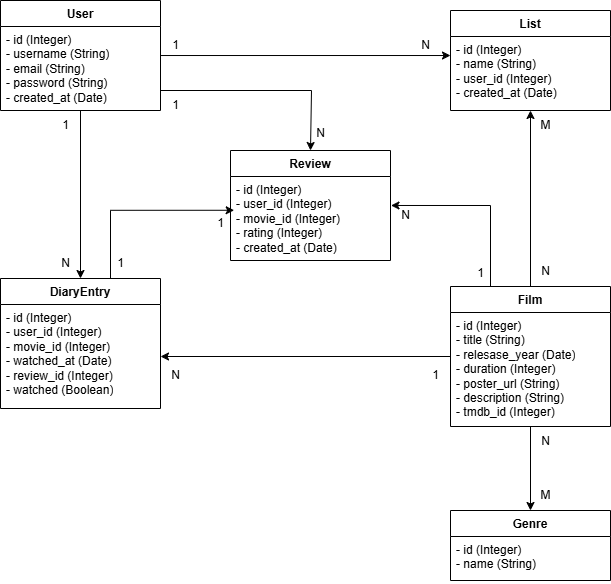

The diagram above was exported from draw.io. Its source (the exported page's mxGraphModel, read from the mxfile embedded in the PNG):
<mxGraphModel dx="1050" dy="1669" grid="1" gridSize="10" guides="1" tooltips="1" connect="1" arrows="1" fold="1" page="1" pageScale="1" pageWidth="850" pageHeight="1100" math="0" shadow="0">
  <root>
    <mxCell id="0" />
    <mxCell id="1" parent="0" />
    <mxCell id="SZnMO-mAjJ1g-StjDDcq-25" style="edgeStyle=orthogonalEdgeStyle;rounded=0;orthogonalLoop=1;jettySize=auto;html=1;entryX=0.5;entryY=0;entryDx=0;entryDy=0;" edge="1" parent="1" source="SZnMO-mAjJ1g-StjDDcq-1" target="SZnMO-mAjJ1g-StjDDcq-7">
      <mxGeometry relative="1" as="geometry" />
    </mxCell>
    <mxCell id="SZnMO-mAjJ1g-StjDDcq-33" style="edgeStyle=orthogonalEdgeStyle;rounded=0;orthogonalLoop=1;jettySize=auto;html=1;" edge="1" parent="1" source="SZnMO-mAjJ1g-StjDDcq-1" target="SZnMO-mAjJ1g-StjDDcq-11">
      <mxGeometry relative="1" as="geometry" />
    </mxCell>
    <mxCell id="SZnMO-mAjJ1g-StjDDcq-37" style="edgeStyle=orthogonalEdgeStyle;rounded=0;orthogonalLoop=1;jettySize=auto;html=1;entryX=1;entryY=0.5;entryDx=0;entryDy=0;" edge="1" parent="1" source="SZnMO-mAjJ1g-StjDDcq-1" target="SZnMO-mAjJ1g-StjDDcq-15">
      <mxGeometry relative="1" as="geometry" />
    </mxCell>
    <mxCell id="SZnMO-mAjJ1g-StjDDcq-1" value="Film" style="swimlane;fontStyle=1;align=center;verticalAlign=top;childLayout=stackLayout;horizontal=1;startSize=26;horizontalStack=0;resizeParent=1;resizeParentMax=0;resizeLast=0;collapsible=1;marginBottom=0;whiteSpace=wrap;html=1;" vertex="1" parent="1">
      <mxGeometry x="780" y="256" width="160" height="140" as="geometry" />
    </mxCell>
    <mxCell id="SZnMO-mAjJ1g-StjDDcq-2" value="- id (Integer)&lt;div&gt;- title (String)&lt;/div&gt;&lt;div&gt;- relesase_year (Date)&lt;/div&gt;&lt;div&gt;- duration (Integer)&lt;/div&gt;&lt;div&gt;- poster_url (String)&lt;/div&gt;&lt;div&gt;- description (String)&lt;/div&gt;&lt;div&gt;- tmdb_id (Integer)&lt;/div&gt;" style="text;strokeColor=none;fillColor=none;align=left;verticalAlign=top;spacingLeft=4;spacingRight=4;overflow=hidden;rotatable=0;points=[[0,0.5],[1,0.5]];portConstraint=eastwest;whiteSpace=wrap;html=1;" vertex="1" parent="SZnMO-mAjJ1g-StjDDcq-1">
      <mxGeometry y="26" width="160" height="114" as="geometry" />
    </mxCell>
    <mxCell id="SZnMO-mAjJ1g-StjDDcq-22" style="edgeStyle=orthogonalEdgeStyle;rounded=0;orthogonalLoop=1;jettySize=auto;html=1;entryX=0.5;entryY=0;entryDx=0;entryDy=0;" edge="1" parent="1" source="SZnMO-mAjJ1g-StjDDcq-5" target="SZnMO-mAjJ1g-StjDDcq-14">
      <mxGeometry relative="1" as="geometry" />
    </mxCell>
    <mxCell id="SZnMO-mAjJ1g-StjDDcq-43" style="edgeStyle=orthogonalEdgeStyle;rounded=0;orthogonalLoop=1;jettySize=auto;html=1;entryX=0.5;entryY=0;entryDx=0;entryDy=0;" edge="1" parent="1" source="SZnMO-mAjJ1g-StjDDcq-5" target="SZnMO-mAjJ1g-StjDDcq-9">
      <mxGeometry relative="1" as="geometry">
        <mxPoint x="640" y="110" as="targetPoint" />
        <Array as="points">
          <mxPoint x="641" y="60" />
        </Array>
      </mxGeometry>
    </mxCell>
    <mxCell id="SZnMO-mAjJ1g-StjDDcq-5" value="User" style="swimlane;fontStyle=1;align=center;verticalAlign=top;childLayout=stackLayout;horizontal=1;startSize=26;horizontalStack=0;resizeParent=1;resizeParentMax=0;resizeLast=0;collapsible=1;marginBottom=0;whiteSpace=wrap;html=1;" vertex="1" parent="1">
      <mxGeometry x="330" y="-30" width="160" height="110" as="geometry" />
    </mxCell>
    <mxCell id="SZnMO-mAjJ1g-StjDDcq-6" value="- id (Integer)&lt;div&gt;- username (String)&lt;/div&gt;&lt;div&gt;- email (String)&lt;/div&gt;&lt;div&gt;- password (String)&lt;/div&gt;&lt;div&gt;- created_at (Date)&lt;/div&gt;" style="text;strokeColor=none;fillColor=none;align=left;verticalAlign=top;spacingLeft=4;spacingRight=4;overflow=hidden;rotatable=0;points=[[0,0.5],[1,0.5]];portConstraint=eastwest;whiteSpace=wrap;html=1;" vertex="1" parent="SZnMO-mAjJ1g-StjDDcq-5">
      <mxGeometry y="26" width="160" height="84" as="geometry" />
    </mxCell>
    <mxCell id="SZnMO-mAjJ1g-StjDDcq-7" value="Genre" style="swimlane;fontStyle=1;align=center;verticalAlign=top;childLayout=stackLayout;horizontal=1;startSize=26;horizontalStack=0;resizeParent=1;resizeParentMax=0;resizeLast=0;collapsible=1;marginBottom=0;whiteSpace=wrap;html=1;" vertex="1" parent="1">
      <mxGeometry x="780" y="480" width="160" height="70" as="geometry" />
    </mxCell>
    <mxCell id="SZnMO-mAjJ1g-StjDDcq-8" value="- id (Integer)&lt;div&gt;- name (String)&lt;/div&gt;" style="text;strokeColor=none;fillColor=none;align=left;verticalAlign=top;spacingLeft=4;spacingRight=4;overflow=hidden;rotatable=0;points=[[0,0.5],[1,0.5]];portConstraint=eastwest;whiteSpace=wrap;html=1;" vertex="1" parent="SZnMO-mAjJ1g-StjDDcq-7">
      <mxGeometry y="26" width="160" height="44" as="geometry" />
    </mxCell>
    <mxCell id="SZnMO-mAjJ1g-StjDDcq-9" value="Review" style="swimlane;fontStyle=1;align=center;verticalAlign=top;childLayout=stackLayout;horizontal=1;startSize=26;horizontalStack=0;resizeParent=1;resizeParentMax=0;resizeLast=0;collapsible=1;marginBottom=0;whiteSpace=wrap;html=1;" vertex="1" parent="1">
      <mxGeometry x="560" y="120" width="160" height="110" as="geometry" />
    </mxCell>
    <mxCell id="SZnMO-mAjJ1g-StjDDcq-10" value="- id (Integer)&lt;div&gt;- user_id (Integer)&lt;br&gt;&lt;/div&gt;&lt;div&gt;- movie_id (Integer)&lt;/div&gt;&lt;div&gt;- rating (Integer)&lt;/div&gt;&lt;div&gt;- created_at (Date)&lt;/div&gt;" style="text;strokeColor=none;fillColor=none;align=left;verticalAlign=top;spacingLeft=4;spacingRight=4;overflow=hidden;rotatable=0;points=[[0,0.5],[1,0.5]];portConstraint=eastwest;whiteSpace=wrap;html=1;" vertex="1" parent="SZnMO-mAjJ1g-StjDDcq-9">
      <mxGeometry y="26" width="160" height="84" as="geometry" />
    </mxCell>
    <mxCell id="SZnMO-mAjJ1g-StjDDcq-11" value="List" style="swimlane;fontStyle=1;align=center;verticalAlign=top;childLayout=stackLayout;horizontal=1;startSize=26;horizontalStack=0;resizeParent=1;resizeParentMax=0;resizeLast=0;collapsible=1;marginBottom=0;whiteSpace=wrap;html=1;" vertex="1" parent="1">
      <mxGeometry x="780" y="-20" width="160" height="100" as="geometry" />
    </mxCell>
    <mxCell id="SZnMO-mAjJ1g-StjDDcq-12" value="- id (Integer)&lt;div&gt;- name (String)&lt;/div&gt;&lt;div&gt;-&amp;nbsp;&lt;span style=&quot;background-color: transparent; color: light-dark(rgb(0, 0, 0), rgb(255, 255, 255));&quot;&gt;user_id (Integer)&lt;/span&gt;&lt;/div&gt;&lt;div&gt;-&amp;nbsp;&lt;span style=&quot;background-color: transparent; color: light-dark(rgb(0, 0, 0), rgb(255, 255, 255));&quot;&gt;created_at (Date)&lt;/span&gt;&lt;/div&gt;&lt;div&gt;&lt;br&gt;&lt;/div&gt;" style="text;strokeColor=none;fillColor=none;align=left;verticalAlign=top;spacingLeft=4;spacingRight=4;overflow=hidden;rotatable=0;points=[[0,0.5],[1,0.5]];portConstraint=eastwest;whiteSpace=wrap;html=1;" vertex="1" parent="SZnMO-mAjJ1g-StjDDcq-11">
      <mxGeometry y="26" width="160" height="74" as="geometry" />
    </mxCell>
    <mxCell id="SZnMO-mAjJ1g-StjDDcq-14" value="DiaryEntry" style="swimlane;fontStyle=1;align=center;verticalAlign=top;childLayout=stackLayout;horizontal=1;startSize=26;horizontalStack=0;resizeParent=1;resizeParentMax=0;resizeLast=0;collapsible=1;marginBottom=0;whiteSpace=wrap;html=1;" vertex="1" parent="1">
      <mxGeometry x="330" y="248" width="160" height="130" as="geometry" />
    </mxCell>
    <mxCell id="SZnMO-mAjJ1g-StjDDcq-15" value="- id (Integer)&lt;div&gt;- user_id (Integer)&lt;/div&gt;&lt;div&gt;- movie_id (Integer)&lt;/div&gt;&lt;div&gt;- watched_at (Date)&lt;/div&gt;&lt;div&gt;- review_id (Integer)&lt;/div&gt;&lt;div&gt;- watched (Boolean)&lt;/div&gt;" style="text;strokeColor=none;fillColor=none;align=left;verticalAlign=top;spacingLeft=4;spacingRight=4;overflow=hidden;rotatable=0;points=[[0,0.5],[1,0.5]];portConstraint=eastwest;whiteSpace=wrap;html=1;" vertex="1" parent="SZnMO-mAjJ1g-StjDDcq-14">
      <mxGeometry y="26" width="160" height="104" as="geometry" />
    </mxCell>
    <mxCell id="SZnMO-mAjJ1g-StjDDcq-20" value="1" style="text;html=1;align=center;verticalAlign=middle;resizable=0;points=[];autosize=1;strokeColor=none;fillColor=none;" vertex="1" parent="1">
      <mxGeometry x="490" width="30" height="30" as="geometry" />
    </mxCell>
    <mxCell id="SZnMO-mAjJ1g-StjDDcq-21" value="N" style="text;html=1;align=center;verticalAlign=middle;resizable=0;points=[];autosize=1;strokeColor=none;fillColor=none;" vertex="1" parent="1">
      <mxGeometry x="740" width="30" height="30" as="geometry" />
    </mxCell>
    <mxCell id="SZnMO-mAjJ1g-StjDDcq-23" value="1" style="text;html=1;align=center;verticalAlign=middle;resizable=0;points=[];autosize=1;strokeColor=none;fillColor=none;" vertex="1" parent="1">
      <mxGeometry x="380" y="80" width="30" height="30" as="geometry" />
    </mxCell>
    <mxCell id="SZnMO-mAjJ1g-StjDDcq-24" value="N" style="text;html=1;align=center;verticalAlign=middle;resizable=0;points=[];autosize=1;strokeColor=none;fillColor=none;" vertex="1" parent="1">
      <mxGeometry x="380" y="218" width="30" height="30" as="geometry" />
    </mxCell>
    <mxCell id="SZnMO-mAjJ1g-StjDDcq-29" value="N" style="text;html=1;align=center;verticalAlign=middle;resizable=0;points=[];autosize=1;strokeColor=none;fillColor=none;" vertex="1" parent="1">
      <mxGeometry x="860" y="396" width="30" height="30" as="geometry" />
    </mxCell>
    <mxCell id="SZnMO-mAjJ1g-StjDDcq-31" value="M" style="text;html=1;align=center;verticalAlign=middle;resizable=0;points=[];autosize=1;strokeColor=none;fillColor=none;" vertex="1" parent="1">
      <mxGeometry x="860" y="450" width="30" height="30" as="geometry" />
    </mxCell>
    <mxCell id="SZnMO-mAjJ1g-StjDDcq-34" value="M" style="text;html=1;align=center;verticalAlign=middle;resizable=0;points=[];autosize=1;strokeColor=none;fillColor=none;" vertex="1" parent="1">
      <mxGeometry x="860" y="80" width="30" height="30" as="geometry" />
    </mxCell>
    <mxCell id="SZnMO-mAjJ1g-StjDDcq-35" value="N" style="text;html=1;align=center;verticalAlign=middle;resizable=0;points=[];autosize=1;strokeColor=none;fillColor=none;" vertex="1" parent="1">
      <mxGeometry x="860" y="226" width="30" height="30" as="geometry" />
    </mxCell>
    <mxCell id="SZnMO-mAjJ1g-StjDDcq-38" value="1" style="text;html=1;align=center;verticalAlign=middle;resizable=0;points=[];autosize=1;strokeColor=none;fillColor=none;" vertex="1" parent="1">
      <mxGeometry x="750" y="330" width="30" height="30" as="geometry" />
    </mxCell>
    <mxCell id="SZnMO-mAjJ1g-StjDDcq-39" value="N" style="text;html=1;align=center;verticalAlign=middle;resizable=0;points=[];autosize=1;strokeColor=none;fillColor=none;" vertex="1" parent="1">
      <mxGeometry x="490" y="330" width="30" height="30" as="geometry" />
    </mxCell>
    <mxCell id="SZnMO-mAjJ1g-StjDDcq-42" style="edgeStyle=orthogonalEdgeStyle;rounded=0;orthogonalLoop=1;jettySize=auto;html=1;entryX=0;entryY=0.257;entryDx=0;entryDy=0;entryPerimeter=0;" edge="1" parent="1" source="SZnMO-mAjJ1g-StjDDcq-5" target="SZnMO-mAjJ1g-StjDDcq-12">
      <mxGeometry relative="1" as="geometry" />
    </mxCell>
    <mxCell id="SZnMO-mAjJ1g-StjDDcq-44" value="1" style="text;html=1;align=center;verticalAlign=middle;resizable=0;points=[];autosize=1;strokeColor=none;fillColor=none;" vertex="1" parent="1">
      <mxGeometry x="490" y="60" width="30" height="30" as="geometry" />
    </mxCell>
    <mxCell id="SZnMO-mAjJ1g-StjDDcq-45" value="N" style="text;html=1;align=center;verticalAlign=middle;resizable=0;points=[];autosize=1;strokeColor=none;fillColor=none;" vertex="1" parent="1">
      <mxGeometry x="635" y="88" width="30" height="30" as="geometry" />
    </mxCell>
    <mxCell id="SZnMO-mAjJ1g-StjDDcq-46" style="edgeStyle=orthogonalEdgeStyle;rounded=0;orthogonalLoop=1;jettySize=auto;html=1;entryX=1.003;entryY=0.345;entryDx=0;entryDy=0;entryPerimeter=0;" edge="1" parent="1" source="SZnMO-mAjJ1g-StjDDcq-1" target="SZnMO-mAjJ1g-StjDDcq-10">
      <mxGeometry relative="1" as="geometry">
        <Array as="points">
          <mxPoint x="820" y="175" />
        </Array>
      </mxGeometry>
    </mxCell>
    <mxCell id="SZnMO-mAjJ1g-StjDDcq-47" value="N" style="text;html=1;align=center;verticalAlign=middle;resizable=0;points=[];autosize=1;strokeColor=none;fillColor=none;" vertex="1" parent="1">
      <mxGeometry x="720" y="170" width="30" height="30" as="geometry" />
    </mxCell>
    <mxCell id="SZnMO-mAjJ1g-StjDDcq-48" value="1" style="text;html=1;align=center;verticalAlign=middle;resizable=0;points=[];autosize=1;strokeColor=none;fillColor=none;" vertex="1" parent="1">
      <mxGeometry x="795" y="228" width="30" height="30" as="geometry" />
    </mxCell>
    <mxCell id="SZnMO-mAjJ1g-StjDDcq-49" style="edgeStyle=orthogonalEdgeStyle;rounded=0;orthogonalLoop=1;jettySize=auto;html=1;entryX=0.023;entryY=0.402;entryDx=0;entryDy=0;entryPerimeter=0;" edge="1" parent="1" source="SZnMO-mAjJ1g-StjDDcq-14" target="SZnMO-mAjJ1g-StjDDcq-10">
      <mxGeometry relative="1" as="geometry">
        <Array as="points">
          <mxPoint x="440" y="180" />
        </Array>
      </mxGeometry>
    </mxCell>
    <mxCell id="SZnMO-mAjJ1g-StjDDcq-50" value="1" style="text;html=1;align=center;verticalAlign=middle;resizable=0;points=[];autosize=1;strokeColor=none;fillColor=none;" vertex="1" parent="1">
      <mxGeometry x="435" y="218" width="30" height="30" as="geometry" />
    </mxCell>
    <mxCell id="SZnMO-mAjJ1g-StjDDcq-51" value="1" style="text;html=1;align=center;verticalAlign=middle;resizable=0;points=[];autosize=1;strokeColor=none;fillColor=none;" vertex="1" parent="1">
      <mxGeometry x="535" y="178" width="30" height="30" as="geometry" />
    </mxCell>
  </root>
</mxGraphModel>